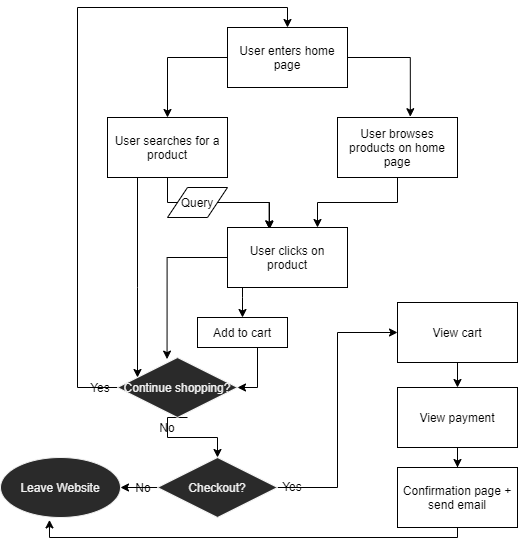

The diagram above was exported from draw.io. Its source (the exported page's mxGraphModel, read from the mxfile embedded in the PNG):
<mxGraphModel dx="734" dy="575" grid="1" gridSize="10" guides="1" tooltips="1" connect="1" arrows="1" fold="1" page="1" pageScale="1" pageWidth="850" pageHeight="1100" math="0" shadow="0">
  <root>
    <mxCell id="0" />
    <mxCell id="1" parent="0" />
    <mxCell id="6" style="edgeStyle=orthogonalEdgeStyle;rounded=0;orthogonalLoop=1;jettySize=auto;html=1;entryX=0.5;entryY=0;entryDx=0;entryDy=0;" edge="1" parent="1" source="2" target="3">
      <mxGeometry relative="1" as="geometry">
        <mxPoint x="240" y="130" as="targetPoint" />
        <Array as="points">
          <mxPoint x="240" y="80" />
        </Array>
      </mxGeometry>
    </mxCell>
    <mxCell id="7" style="edgeStyle=orthogonalEdgeStyle;rounded=0;orthogonalLoop=1;jettySize=auto;html=1;entryX=0.607;entryY=-0.013;entryDx=0;entryDy=0;entryPerimeter=0;" edge="1" parent="1" source="2" target="4">
      <mxGeometry relative="1" as="geometry">
        <mxPoint x="480" y="120" as="targetPoint" />
        <Array as="points">
          <mxPoint x="483" y="80" />
        </Array>
      </mxGeometry>
    </mxCell>
    <mxCell id="2" value="User enters home page" style="rounded=0;whiteSpace=wrap;html=1;" vertex="1" parent="1">
      <mxGeometry x="300" y="50" width="120" height="60" as="geometry" />
    </mxCell>
    <mxCell id="9" style="edgeStyle=orthogonalEdgeStyle;rounded=0;orthogonalLoop=1;jettySize=auto;html=1;entryX=0.347;entryY=0.02;entryDx=0;entryDy=0;entryPerimeter=0;" edge="1" parent="1" target="8">
      <mxGeometry relative="1" as="geometry">
        <mxPoint x="290" y="225" as="sourcePoint" />
        <Array as="points">
          <mxPoint x="342" y="225" />
        </Array>
      </mxGeometry>
    </mxCell>
    <mxCell id="12" style="edgeStyle=orthogonalEdgeStyle;rounded=0;orthogonalLoop=1;jettySize=auto;html=1;exitX=0.25;exitY=1;exitDx=0;exitDy=0;" edge="1" parent="1" source="3" target="11">
      <mxGeometry relative="1" as="geometry">
        <Array as="points">
          <mxPoint x="210" y="310" />
          <mxPoint x="210" y="310" />
        </Array>
      </mxGeometry>
    </mxCell>
    <mxCell id="46" style="edgeStyle=orthogonalEdgeStyle;rounded=0;orthogonalLoop=1;jettySize=auto;html=1;exitX=0.5;exitY=1;exitDx=0;exitDy=0;entryX=0.35;entryY=0.033;entryDx=0;entryDy=0;entryPerimeter=0;" edge="1" parent="1" source="3" target="8">
      <mxGeometry relative="1" as="geometry" />
    </mxCell>
    <mxCell id="3" value="User searches for a product" style="rounded=0;whiteSpace=wrap;html=1;" vertex="1" parent="1">
      <mxGeometry x="180" y="140" width="120" height="60" as="geometry" />
    </mxCell>
    <mxCell id="10" style="edgeStyle=orthogonalEdgeStyle;rounded=0;orthogonalLoop=1;jettySize=auto;html=1;entryX=0.75;entryY=0;entryDx=0;entryDy=0;" edge="1" parent="1" source="4" target="8">
      <mxGeometry relative="1" as="geometry" />
    </mxCell>
    <mxCell id="4" value="User browses products on home page" style="rounded=0;whiteSpace=wrap;html=1;" vertex="1" parent="1">
      <mxGeometry x="410" y="140" width="120" height="60" as="geometry" />
    </mxCell>
    <mxCell id="14" style="edgeStyle=orthogonalEdgeStyle;rounded=0;orthogonalLoop=1;jettySize=auto;html=1;entryX=0.413;entryY=0.027;entryDx=0;entryDy=0;entryPerimeter=0;" edge="1" parent="1" source="8" target="11">
      <mxGeometry relative="1" as="geometry">
        <mxPoint x="240" y="340" as="targetPoint" />
        <Array as="points">
          <mxPoint x="240" y="280" />
        </Array>
      </mxGeometry>
    </mxCell>
    <mxCell id="15" style="edgeStyle=orthogonalEdgeStyle;rounded=0;orthogonalLoop=1;jettySize=auto;html=1;entryX=0.5;entryY=0;entryDx=0;entryDy=0;" edge="1" parent="1" source="8" target="13">
      <mxGeometry relative="1" as="geometry">
        <Array as="points">
          <mxPoint x="315" y="320" />
          <mxPoint x="315" y="320" />
        </Array>
      </mxGeometry>
    </mxCell>
    <mxCell id="8" value="User clicks on product" style="rounded=0;whiteSpace=wrap;html=1;" vertex="1" parent="1">
      <mxGeometry x="300" y="250" width="120" height="60" as="geometry" />
    </mxCell>
    <mxCell id="17" style="edgeStyle=orthogonalEdgeStyle;rounded=0;orthogonalLoop=1;jettySize=auto;html=1;entryX=0.5;entryY=0;entryDx=0;entryDy=0;exitX=0;exitY=0.5;exitDx=0;exitDy=0;" edge="1" parent="1" source="11" target="2">
      <mxGeometry relative="1" as="geometry">
        <mxPoint x="140" y="30" as="targetPoint" />
        <mxPoint x="150" y="400" as="sourcePoint" />
        <Array as="points">
          <mxPoint x="150" y="410" />
          <mxPoint x="150" y="30" />
          <mxPoint x="360" y="30" />
        </Array>
      </mxGeometry>
    </mxCell>
    <mxCell id="24" style="edgeStyle=orthogonalEdgeStyle;rounded=0;orthogonalLoop=1;jettySize=auto;html=1;entryX=0.5;entryY=0;entryDx=0;entryDy=0;exitX=1;exitY=0;exitDx=0;exitDy=0;" edge="1" parent="1" source="25" target="23">
      <mxGeometry relative="1" as="geometry">
        <Array as="points">
          <mxPoint x="240" y="440" />
          <mxPoint x="240" y="460" />
          <mxPoint x="290" y="460" />
        </Array>
      </mxGeometry>
    </mxCell>
    <mxCell id="11" value="Continue shopping?" style="rhombus;whiteSpace=wrap;html=1;fontFamily=Helvetica;fontSize=12;fontColor=#f0f0f0;align=center;strokeColor=#f0f0f0;fillColor=#2a2a2a;" vertex="1" parent="1">
      <mxGeometry x="190" y="380" width="120" height="60" as="geometry" />
    </mxCell>
    <mxCell id="16" style="edgeStyle=orthogonalEdgeStyle;rounded=0;orthogonalLoop=1;jettySize=auto;html=1;entryX=1;entryY=0.5;entryDx=0;entryDy=0;" edge="1" parent="1" source="13" target="11">
      <mxGeometry relative="1" as="geometry">
        <Array as="points">
          <mxPoint x="330" y="410" />
        </Array>
      </mxGeometry>
    </mxCell>
    <mxCell id="13" value="Add to cart" style="rounded=0;whiteSpace=wrap;html=1;" vertex="1" parent="1">
      <mxGeometry x="270" y="340" width="90" height="30" as="geometry" />
    </mxCell>
    <mxCell id="21" value="Yes" style="text;html=1;strokeColor=none;fillColor=none;align=center;verticalAlign=middle;whiteSpace=wrap;rounded=0;" vertex="1" parent="1">
      <mxGeometry x="153" y="400" width="40" height="20" as="geometry" />
    </mxCell>
    <mxCell id="28" style="edgeStyle=orthogonalEdgeStyle;rounded=0;orthogonalLoop=1;jettySize=auto;html=1;entryX=1;entryY=0.5;entryDx=0;entryDy=0;" edge="1" parent="1" source="23" target="27">
      <mxGeometry relative="1" as="geometry" />
    </mxCell>
    <mxCell id="34" style="edgeStyle=orthogonalEdgeStyle;rounded=0;orthogonalLoop=1;jettySize=auto;html=1;entryX=0;entryY=0.5;entryDx=0;entryDy=0;" edge="1" parent="1" source="23" target="33">
      <mxGeometry relative="1" as="geometry" />
    </mxCell>
    <mxCell id="23" value="Checkout?" style="rhombus;whiteSpace=wrap;html=1;fontFamily=Helvetica;fontSize=12;fontColor=#f0f0f0;align=center;strokeColor=#f0f0f0;fillColor=#2a2a2a;" vertex="1" parent="1">
      <mxGeometry x="230" y="480" width="120" height="60" as="geometry" />
    </mxCell>
    <mxCell id="25" value="No" style="text;html=1;strokeColor=none;fillColor=none;align=center;verticalAlign=middle;whiteSpace=wrap;rounded=0;" vertex="1" parent="1">
      <mxGeometry x="220" y="440" width="40" height="20" as="geometry" />
    </mxCell>
    <mxCell id="27" value="Leave Website" style="ellipse;whiteSpace=wrap;html=1;fontFamily=Helvetica;fontSize=12;fontColor=#f0f0f0;align=center;strokeColor=#f0f0f0;fillColor=#2a2a2a;" vertex="1" parent="1">
      <mxGeometry x="73" y="480" width="120" height="60" as="geometry" />
    </mxCell>
    <mxCell id="31" value="No" style="text;html=1;strokeColor=none;fillColor=none;align=center;verticalAlign=middle;whiteSpace=wrap;rounded=0;" vertex="1" parent="1">
      <mxGeometry x="196" y="500" width="40" height="20" as="geometry" />
    </mxCell>
    <mxCell id="37" style="edgeStyle=orthogonalEdgeStyle;rounded=0;orthogonalLoop=1;jettySize=auto;html=1;" edge="1" parent="1" source="33" target="35">
      <mxGeometry relative="1" as="geometry" />
    </mxCell>
    <mxCell id="33" value="View cart" style="rounded=0;whiteSpace=wrap;html=1;" vertex="1" parent="1">
      <mxGeometry x="470" y="325" width="120" height="60" as="geometry" />
    </mxCell>
    <mxCell id="38" style="edgeStyle=orthogonalEdgeStyle;rounded=0;orthogonalLoop=1;jettySize=auto;html=1;" edge="1" parent="1" source="35" target="36">
      <mxGeometry relative="1" as="geometry" />
    </mxCell>
    <mxCell id="35" value="View payment" style="rounded=0;whiteSpace=wrap;html=1;" vertex="1" parent="1">
      <mxGeometry x="470" y="410" width="120" height="60" as="geometry" />
    </mxCell>
    <mxCell id="39" style="edgeStyle=orthogonalEdgeStyle;rounded=0;orthogonalLoop=1;jettySize=auto;html=1;entryX=0.408;entryY=1.04;entryDx=0;entryDy=0;entryPerimeter=0;" edge="1" parent="1" source="36" target="27">
      <mxGeometry relative="1" as="geometry">
        <Array as="points">
          <mxPoint x="530" y="560" />
          <mxPoint x="122" y="560" />
        </Array>
      </mxGeometry>
    </mxCell>
    <mxCell id="36" value="Confirmation page + send email" style="rounded=0;whiteSpace=wrap;html=1;" vertex="1" parent="1">
      <mxGeometry x="470" y="490" width="120" height="60" as="geometry" />
    </mxCell>
    <mxCell id="40" value="Yes" style="text;html=1;strokeColor=none;fillColor=none;align=center;verticalAlign=middle;whiteSpace=wrap;rounded=0;" vertex="1" parent="1">
      <mxGeometry x="345" y="499" width="40" height="20" as="geometry" />
    </mxCell>
    <mxCell id="45" value="Query" style="shape=parallelogram;perimeter=parallelogramPerimeter;whiteSpace=wrap;html=1;fixedSize=1;size=20;" vertex="1" parent="1">
      <mxGeometry x="240" y="210" width="60" height="30" as="geometry" />
    </mxCell>
  </root>
</mxGraphModel>